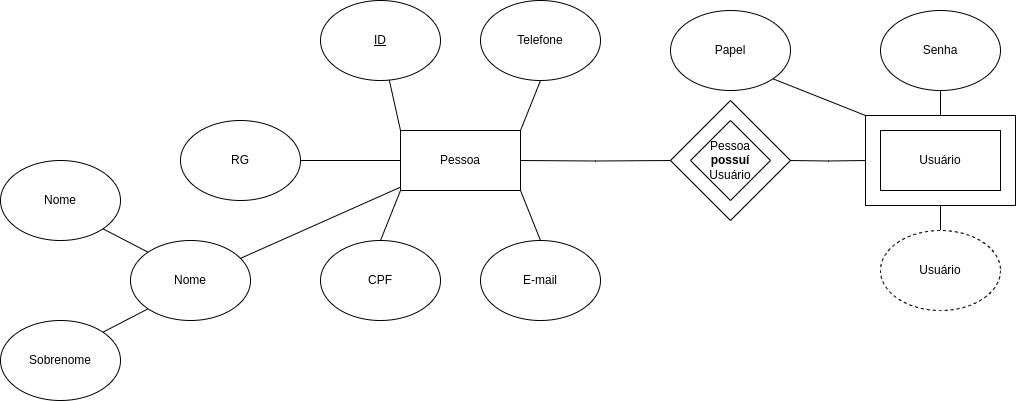

The diagram above was exported from draw.io. Its source (the exported page's mxGraphModel, read from the mxfile embedded in the PNG):
<mxGraphModel dx="1434" dy="756" grid="1" gridSize="10" guides="1" tooltips="1" connect="1" arrows="1" fold="1" page="1" pageScale="1" pageWidth="827" pageHeight="1169" math="0" shadow="0">
  <root>
    <mxCell id="0" />
    <mxCell id="1" parent="0" />
    <mxCell id="dDqLUdoBSznpLEECgBCM-2" value="" style="rounded=0;whiteSpace=wrap;html=1;" vertex="1" parent="1">
      <mxGeometry x="885" y="355" width="150" height="90" as="geometry" />
    </mxCell>
    <mxCell id="dDqLUdoBSznpLEECgBCM-1" value="" style="rhombus;whiteSpace=wrap;html=1;" vertex="1" parent="1">
      <mxGeometry x="690" y="340" width="120" height="120" as="geometry" />
    </mxCell>
    <mxCell id="hgN4YDOGRBr6ZEneAOXC-1" style="rounded=0;orthogonalLoop=1;jettySize=auto;html=1;exitX=1;exitY=0;exitDx=0;exitDy=0;entryX=0.5;entryY=1;entryDx=0;entryDy=0;endArrow=none;endFill=0;" parent="1" source="hgN4YDOGRBr6ZEneAOXC-6" target="hgN4YDOGRBr6ZEneAOXC-13" edge="1">
      <mxGeometry relative="1" as="geometry" />
    </mxCell>
    <mxCell id="hgN4YDOGRBr6ZEneAOXC-2" style="rounded=0;orthogonalLoop=1;jettySize=auto;html=1;exitX=1;exitY=1;exitDx=0;exitDy=0;entryX=0.5;entryY=0;entryDx=0;entryDy=0;endArrow=none;endFill=0;" parent="1" source="hgN4YDOGRBr6ZEneAOXC-6" target="hgN4YDOGRBr6ZEneAOXC-14" edge="1">
      <mxGeometry relative="1" as="geometry" />
    </mxCell>
    <mxCell id="hgN4YDOGRBr6ZEneAOXC-3" style="rounded=0;orthogonalLoop=1;jettySize=auto;html=1;exitX=0;exitY=1;exitDx=0;exitDy=0;entryX=0.5;entryY=0;entryDx=0;entryDy=0;endArrow=none;endFill=0;" parent="1" source="hgN4YDOGRBr6ZEneAOXC-6" target="hgN4YDOGRBr6ZEneAOXC-17" edge="1">
      <mxGeometry relative="1" as="geometry" />
    </mxCell>
    <mxCell id="hgN4YDOGRBr6ZEneAOXC-6" value="Pessoa" style="rounded=0;whiteSpace=wrap;html=1;" parent="1" vertex="1">
      <mxGeometry x="420" y="370" width="120" height="60" as="geometry" />
    </mxCell>
    <mxCell id="hgN4YDOGRBr6ZEneAOXC-7" value="" style="rounded=0;orthogonalLoop=1;jettySize=auto;html=1;endArrow=none;endFill=0;entryX=0;entryY=0;entryDx=0;entryDy=0;" parent="1" source="hgN4YDOGRBr6ZEneAOXC-8" target="hgN4YDOGRBr6ZEneAOXC-6" edge="1">
      <mxGeometry relative="1" as="geometry" />
    </mxCell>
    <mxCell id="hgN4YDOGRBr6ZEneAOXC-8" value="&lt;u&gt;ID&lt;/u&gt;" style="ellipse;whiteSpace=wrap;html=1;" parent="1" vertex="1">
      <mxGeometry x="340" y="240" width="120" height="80" as="geometry" />
    </mxCell>
    <mxCell id="hgN4YDOGRBr6ZEneAOXC-9" value="" style="rounded=0;orthogonalLoop=1;jettySize=auto;html=1;endArrow=none;endFill=0;" parent="1" source="hgN4YDOGRBr6ZEneAOXC-10" target="hgN4YDOGRBr6ZEneAOXC-6" edge="1">
      <mxGeometry relative="1" as="geometry" />
    </mxCell>
    <mxCell id="hgN4YDOGRBr6ZEneAOXC-10" value="Nome" style="ellipse;whiteSpace=wrap;html=1;" parent="1" vertex="1">
      <mxGeometry x="150" y="480" width="120" height="80" as="geometry" />
    </mxCell>
    <mxCell id="hgN4YDOGRBr6ZEneAOXC-11" style="rounded=0;orthogonalLoop=1;jettySize=auto;html=1;exitX=1;exitY=0;exitDx=0;exitDy=0;entryX=0;entryY=1;entryDx=0;entryDy=0;endArrow=none;endFill=0;" parent="1" source="hgN4YDOGRBr6ZEneAOXC-12" target="hgN4YDOGRBr6ZEneAOXC-10" edge="1">
      <mxGeometry relative="1" as="geometry" />
    </mxCell>
    <mxCell id="hgN4YDOGRBr6ZEneAOXC-12" value="Sobrenome" style="ellipse;whiteSpace=wrap;html=1;" parent="1" vertex="1">
      <mxGeometry x="20" y="560" width="120" height="80" as="geometry" />
    </mxCell>
    <mxCell id="hgN4YDOGRBr6ZEneAOXC-13" value="Telefone" style="ellipse;whiteSpace=wrap;html=1;" parent="1" vertex="1">
      <mxGeometry x="500" y="240" width="120" height="80" as="geometry" />
    </mxCell>
    <mxCell id="hgN4YDOGRBr6ZEneAOXC-14" value="E-mail" style="ellipse;whiteSpace=wrap;html=1;" parent="1" vertex="1">
      <mxGeometry x="500" y="480" width="120" height="80" as="geometry" />
    </mxCell>
    <mxCell id="hgN4YDOGRBr6ZEneAOXC-15" value="Nome" style="ellipse;whiteSpace=wrap;html=1;" parent="1" vertex="1">
      <mxGeometry x="20" y="400" width="120" height="80" as="geometry" />
    </mxCell>
    <mxCell id="hgN4YDOGRBr6ZEneAOXC-16" style="rounded=0;orthogonalLoop=1;jettySize=auto;html=1;exitX=1;exitY=1;exitDx=0;exitDy=0;endArrow=none;endFill=0;entryX=0;entryY=0;entryDx=0;entryDy=0;" parent="1" source="hgN4YDOGRBr6ZEneAOXC-15" target="hgN4YDOGRBr6ZEneAOXC-10" edge="1">
      <mxGeometry relative="1" as="geometry">
        <mxPoint x="171" y="486" as="targetPoint" />
      </mxGeometry>
    </mxCell>
    <mxCell id="hgN4YDOGRBr6ZEneAOXC-17" value="CPF" style="ellipse;whiteSpace=wrap;html=1;" parent="1" vertex="1">
      <mxGeometry x="340" y="480" width="120" height="80" as="geometry" />
    </mxCell>
    <mxCell id="y4q-_osu3DMTE6Yf7WGm-11" style="rounded=0;orthogonalLoop=1;jettySize=auto;html=1;exitX=1;exitY=1;exitDx=0;exitDy=0;entryX=0;entryY=0;entryDx=0;entryDy=0;endArrow=none;endFill=0;" parent="1" source="y4q-_osu3DMTE6Yf7WGm-1" target="dDqLUdoBSznpLEECgBCM-2" edge="1">
      <mxGeometry relative="1" as="geometry" />
    </mxCell>
    <mxCell id="y4q-_osu3DMTE6Yf7WGm-1" value="Papel" style="ellipse;whiteSpace=wrap;html=1;" parent="1" vertex="1">
      <mxGeometry x="690" y="250" width="120" height="80" as="geometry" />
    </mxCell>
    <mxCell id="y4q-_osu3DMTE6Yf7WGm-4" style="edgeStyle=orthogonalEdgeStyle;rounded=0;orthogonalLoop=1;jettySize=auto;html=1;exitX=1;exitY=0.5;exitDx=0;exitDy=0;entryX=0;entryY=0.5;entryDx=0;entryDy=0;endArrow=none;endFill=0;" parent="1" source="y4q-_osu3DMTE6Yf7WGm-3" target="hgN4YDOGRBr6ZEneAOXC-6" edge="1">
      <mxGeometry relative="1" as="geometry" />
    </mxCell>
    <mxCell id="y4q-_osu3DMTE6Yf7WGm-3" value="RG" style="ellipse;whiteSpace=wrap;html=1;" parent="1" vertex="1">
      <mxGeometry x="200" y="360" width="120" height="80" as="geometry" />
    </mxCell>
    <mxCell id="y4q-_osu3DMTE6Yf7WGm-13" style="rounded=0;orthogonalLoop=1;jettySize=auto;html=1;entryX=0.5;entryY=0;entryDx=0;entryDy=0;endArrow=none;endFill=0;exitX=0.5;exitY=1;exitDx=0;exitDy=0;" parent="1" source="dDqLUdoBSznpLEECgBCM-2" target="y4q-_osu3DMTE6Yf7WGm-12" edge="1">
      <mxGeometry relative="1" as="geometry">
        <mxPoint x="960" y="450" as="sourcePoint" />
      </mxGeometry>
    </mxCell>
    <mxCell id="y4q-_osu3DMTE6Yf7WGm-5" value="Usuário" style="rounded=0;whiteSpace=wrap;html=1;" parent="1" vertex="1">
      <mxGeometry x="900" y="370" width="120" height="60" as="geometry" />
    </mxCell>
    <mxCell id="y4q-_osu3DMTE6Yf7WGm-7" style="edgeStyle=orthogonalEdgeStyle;rounded=0;orthogonalLoop=1;jettySize=auto;html=1;endArrow=none;endFill=0;" parent="1" target="hgN4YDOGRBr6ZEneAOXC-6" edge="1">
      <mxGeometry relative="1" as="geometry">
        <mxPoint x="690" y="400" as="sourcePoint" />
      </mxGeometry>
    </mxCell>
    <mxCell id="y4q-_osu3DMTE6Yf7WGm-8" style="edgeStyle=orthogonalEdgeStyle;rounded=0;orthogonalLoop=1;jettySize=auto;html=1;endArrow=none;endFill=0;entryX=0;entryY=0.5;entryDx=0;entryDy=0;" parent="1" target="dDqLUdoBSznpLEECgBCM-2" edge="1">
      <mxGeometry relative="1" as="geometry">
        <mxPoint x="810" y="400" as="sourcePoint" />
        <mxPoint x="880" y="400" as="targetPoint" />
      </mxGeometry>
    </mxCell>
    <mxCell id="y4q-_osu3DMTE6Yf7WGm-6" value="Pessoa&lt;div&gt;&lt;b&gt;possuí&lt;/b&gt;&lt;/div&gt;&lt;div&gt;Usuário&lt;/div&gt;" style="rhombus;whiteSpace=wrap;html=1;" parent="1" vertex="1">
      <mxGeometry x="710" y="360" width="80" height="80" as="geometry" />
    </mxCell>
    <mxCell id="y4q-_osu3DMTE6Yf7WGm-10" style="edgeStyle=orthogonalEdgeStyle;rounded=0;orthogonalLoop=1;jettySize=auto;html=1;exitX=0.5;exitY=1;exitDx=0;exitDy=0;endArrow=none;endFill=0;entryX=0.5;entryY=0;entryDx=0;entryDy=0;" parent="1" source="y4q-_osu3DMTE6Yf7WGm-9" target="dDqLUdoBSznpLEECgBCM-2" edge="1">
      <mxGeometry relative="1" as="geometry">
        <mxPoint x="960" y="350" as="targetPoint" />
        <Array as="points" />
      </mxGeometry>
    </mxCell>
    <mxCell id="y4q-_osu3DMTE6Yf7WGm-9" value="Senha" style="ellipse;whiteSpace=wrap;html=1;" parent="1" vertex="1">
      <mxGeometry x="900" y="250" width="120" height="80" as="geometry" />
    </mxCell>
    <mxCell id="y4q-_osu3DMTE6Yf7WGm-12" value="Usuário" style="ellipse;whiteSpace=wrap;html=1;dashed=1;" parent="1" vertex="1">
      <mxGeometry x="900" y="470" width="120" height="80" as="geometry" />
    </mxCell>
  </root>
</mxGraphModel>